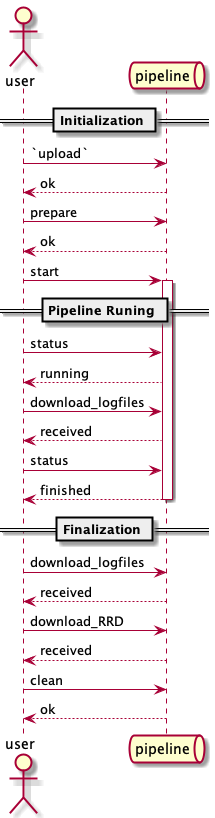

The diagram above was rendered by PlantUML. Its source (embedded in the PNG):
@startuml

actor user
queue pipeline

== Initialization ==

user -> pipeline: `upload`
pipeline --> user: ok
user -> pipeline: prepare
pipeline --> user: ok
user -> pipeline: start
activate pipeline

== Pipeline Runing ==

user -> pipeline: status
pipeline --> user: running
user -> pipeline: download_logfiles
pipeline --> user: received
user -> pipeline: status
pipeline --> user: finished
deactivate pipeline

== Finalization ==

user -> pipeline: download_logfiles
pipeline --> user: received
user -> pipeline: download_RRD
pipeline --> user: received

user -> pipeline: clean
pipeline --> user: ok

@enduml